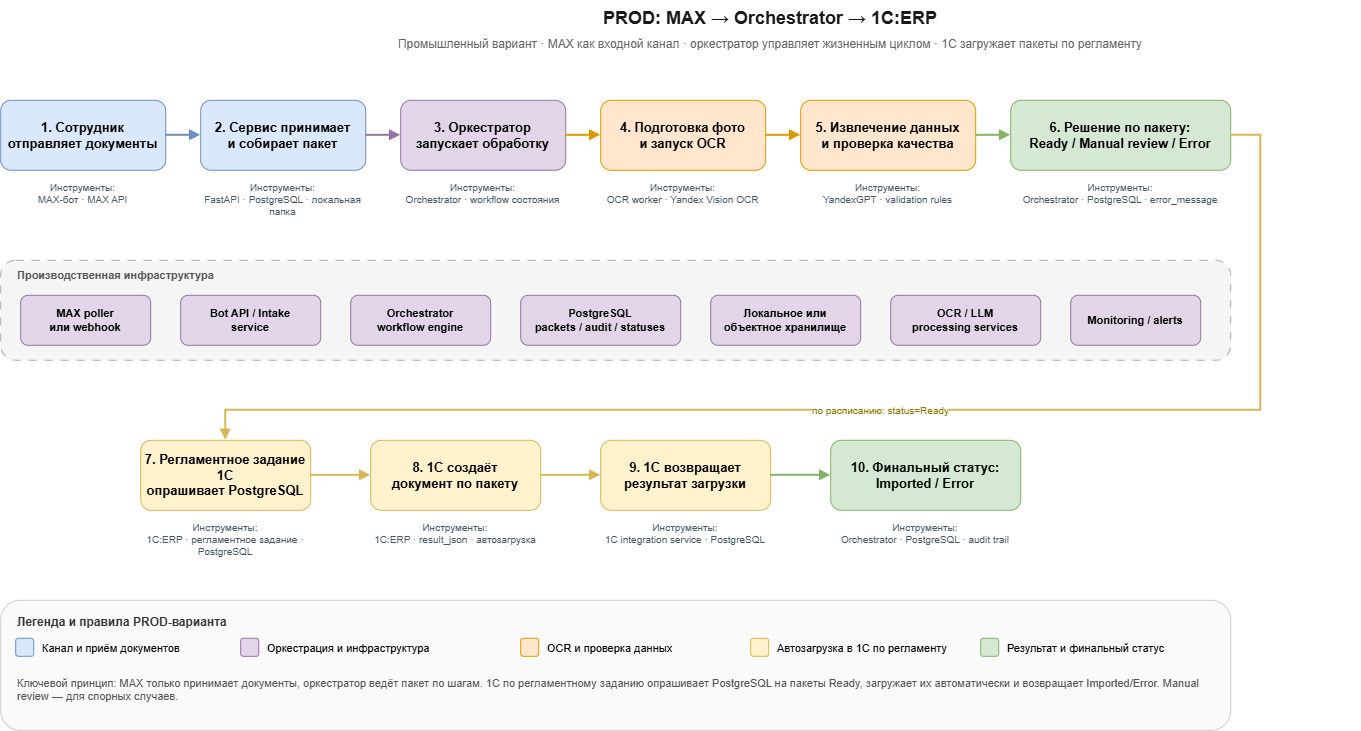

The diagram above was exported from draw.io. Its source (the exported page's mxGraphModel, read from the mxfile embedded in the PNG):
<mxGraphModel dx="1381" dy="903" grid="1" gridSize="10" guides="1" tooltips="1" connect="1" arrows="1" fold="1" page="1" pageScale="1" pageWidth="1700" pageHeight="1200" math="0" shadow="0">
  <root>
    <mxCell id="0" />
    <mxCell id="1" parent="0" />
    <mxCell id="title" parent="1" style="text;html=1;strokeColor=none;fillColor=none;align=center;verticalAlign=middle;whiteSpace=wrap;fontSize=18;fontStyle=1;fontColor=#1A1A1A;" value="PROD: MAX → Orchestrator → 1С:ERP" vertex="1">
      <mxGeometry height="36" width="980" x="320" y="20" as="geometry" />
    </mxCell>
    <mxCell id="subtitle" parent="1" style="text;html=1;strokeColor=none;fillColor=none;align=center;verticalAlign=middle;whiteSpace=wrap;fontSize=12;fontColor=#666666;" value="Промышленный вариант · MAX как входной канал · оркестратор управляет жизненным циклом · 1С загружает пакеты по регламенту" vertex="1">
      <mxGeometry height="24" width="1180" x="220" y="52" as="geometry" />
    </mxCell>
    <mxCell id="s1" parent="1" style="rounded=1;whiteSpace=wrap;html=1;fillColor=#DAE8FC;strokeColor=#6C8EBF;fontStyle=1;fontSize=13;align=center;verticalAlign=middle;" value="1. Сотрудник&#10;отправляет документы" vertex="1">
      <mxGeometry height="70" width="165" x="40" y="120" as="geometry" />
    </mxCell>
    <mxCell id="t1" parent="1" style="text;html=1;strokeColor=none;fillColor=none;align=center;verticalAlign=top;whiteSpace=wrap;fontSize=10;fontColor=#445566;" value="Инструменты:&#10;MAX-бот · MAX API" vertex="1">
      <mxGeometry height="45" width="165" x="40" y="195" as="geometry" />
    </mxCell>
    <mxCell id="s2" parent="1" style="rounded=1;whiteSpace=wrap;html=1;fillColor=#DAE8FC;strokeColor=#6C8EBF;fontStyle=1;fontSize=13;align=center;verticalAlign=middle;" value="2. Сервис принимает&#10;и собирает пакет" vertex="1">
      <mxGeometry height="70" width="165" x="240" y="120" as="geometry" />
    </mxCell>
    <mxCell id="t2" parent="1" style="text;html=1;strokeColor=none;fillColor=none;align=center;verticalAlign=top;whiteSpace=wrap;fontSize=10;fontColor=#445566;" value="Инструменты:&#10;FastAPI · PostgreSQL · локальная папка" vertex="1">
      <mxGeometry height="45" width="165" x="240" y="195" as="geometry" />
    </mxCell>
    <mxCell id="s3" parent="1" style="rounded=1;whiteSpace=wrap;html=1;fillColor=#E1D5E7;strokeColor=#9673A6;fontStyle=1;fontSize=13;align=center;verticalAlign=middle;" value="3. Оркестратор&#10;запускает обработку" vertex="1">
      <mxGeometry height="70" width="165" x="440" y="120" as="geometry" />
    </mxCell>
    <mxCell id="t3" parent="1" style="text;html=1;strokeColor=none;fillColor=none;align=center;verticalAlign=top;whiteSpace=wrap;fontSize=10;fontColor=#445566;" value="Инструменты:&#10;Orchestrator · workflow состояния" vertex="1">
      <mxGeometry height="45" width="165" x="440" y="195" as="geometry" />
    </mxCell>
    <mxCell id="s4" parent="1" style="rounded=1;whiteSpace=wrap;html=1;fillColor=#FFE6CC;strokeColor=#D79B00;fontStyle=1;fontSize=13;align=center;verticalAlign=middle;" value="4. Подготовка фото&#10;и запуск OCR" vertex="1">
      <mxGeometry height="70" width="165" x="640" y="120" as="geometry" />
    </mxCell>
    <mxCell id="t4" parent="1" style="text;html=1;strokeColor=none;fillColor=none;align=center;verticalAlign=top;whiteSpace=wrap;fontSize=10;fontColor=#445566;" value="Инструменты:&#10;OCR worker · Yandex Vision OCR" vertex="1">
      <mxGeometry height="45" width="165" x="640" y="195" as="geometry" />
    </mxCell>
    <mxCell id="s5" parent="1" style="rounded=1;whiteSpace=wrap;html=1;fillColor=#FFE6CC;strokeColor=#D79B00;fontStyle=1;fontSize=13;align=center;verticalAlign=middle;" value="5. Извлечение данных&#10;и проверка качества" vertex="1">
      <mxGeometry height="70" width="175" x="840" y="120" as="geometry" />
    </mxCell>
    <mxCell id="t5" parent="1" style="text;html=1;strokeColor=none;fillColor=none;align=center;verticalAlign=top;whiteSpace=wrap;fontSize=10;fontColor=#445566;" value="Инструменты:&#10;YandexGPT · validation rules" vertex="1">
      <mxGeometry height="45" width="175" x="840" y="195" as="geometry" />
    </mxCell>
    <mxCell id="s6" parent="1" style="rounded=1;whiteSpace=wrap;html=1;fillColor=#D5E8D4;strokeColor=#82B366;fontStyle=1;fontSize=13;align=center;verticalAlign=middle;" value="6. Решение по пакету:&#10;Ready / Manual review / Error" vertex="1">
      <mxGeometry height="70" width="220" x="1050" y="120" as="geometry" />
    </mxCell>
    <mxCell id="t6" parent="1" style="text;html=1;strokeColor=none;fillColor=none;align=center;verticalAlign=top;whiteSpace=wrap;fontSize=10;fontColor=#445566;" value="Инструменты:&#10;Orchestrator · PostgreSQL · error_message" vertex="1">
      <mxGeometry height="45" width="220" x="1050" y="195" as="geometry" />
    </mxCell>
    <mxCell id="a12" edge="1" parent="1" source="s1" style="edgeStyle=orthogonalEdgeStyle;rounded=0;html=1;strokeWidth=2;strokeColor=#6C8EBF;endArrow=block;endFill=1;" target="s2">
      <mxGeometry relative="1" as="geometry" />
    </mxCell>
    <mxCell id="a23" edge="1" parent="1" source="s2" style="edgeStyle=orthogonalEdgeStyle;rounded=0;html=1;strokeWidth=2;strokeColor=#9673A6;endArrow=block;endFill=1;" target="s3">
      <mxGeometry relative="1" as="geometry" />
    </mxCell>
    <mxCell id="a34" edge="1" parent="1" source="s3" style="edgeStyle=orthogonalEdgeStyle;rounded=0;html=1;strokeWidth=2;strokeColor=#D79B00;endArrow=block;endFill=1;" target="s4">
      <mxGeometry relative="1" as="geometry" />
    </mxCell>
    <mxCell id="a45" edge="1" parent="1" source="s4" style="edgeStyle=orthogonalEdgeStyle;rounded=0;html=1;strokeWidth=2;strokeColor=#D79B00;endArrow=block;endFill=1;" target="s5">
      <mxGeometry relative="1" as="geometry" />
    </mxCell>
    <mxCell id="a56" edge="1" parent="1" source="s5" style="edgeStyle=orthogonalEdgeStyle;rounded=0;html=1;strokeWidth=2;strokeColor=#82B366;endArrow=block;endFill=1;" target="s6">
      <mxGeometry relative="1" as="geometry" />
    </mxCell>
    <mxCell id="infra" parent="1" style="rounded=1;whiteSpace=wrap;html=1;fillColor=#F5F5F5;strokeColor=#B0B0B0;dashed=1;dashPattern=8 8;" value="" vertex="1">
      <mxGeometry height="100" width="1230" x="40" y="280" as="geometry" />
    </mxCell>
    <mxCell id="infra_title" parent="1" style="text;html=1;strokeColor=none;fillColor=none;align=left;verticalAlign=middle;fontSize=11;fontStyle=1;fontColor=#555555;" value="Производственная инфраструктура" vertex="1">
      <mxGeometry height="20" width="260" x="55" y="285" as="geometry" />
    </mxCell>
    <mxCell id="i1" parent="1" style="rounded=1;whiteSpace=wrap;html=1;fillColor=#E1D5E7;strokeColor=#9673A6;fontSize=11;fontStyle=1;" value="MAX poller&#10;или webhook" vertex="1">
      <mxGeometry height="50" width="130" x="60" y="315" as="geometry" />
    </mxCell>
    <mxCell id="i2" parent="1" style="rounded=1;whiteSpace=wrap;html=1;fillColor=#E1D5E7;strokeColor=#9673A6;fontSize=11;fontStyle=1;" value="Bot API / Intake&#10;service" vertex="1">
      <mxGeometry height="50" width="140" x="220" y="315" as="geometry" />
    </mxCell>
    <mxCell id="i3" parent="1" style="rounded=1;whiteSpace=wrap;html=1;fillColor=#E1D5E7;strokeColor=#9673A6;fontSize=11;fontStyle=1;" value="Orchestrator&#10;workflow engine" vertex="1">
      <mxGeometry height="50" width="140" x="390" y="315" as="geometry" />
    </mxCell>
    <mxCell id="i4" parent="1" style="rounded=1;whiteSpace=wrap;html=1;fillColor=#E1D5E7;strokeColor=#9673A6;fontSize=11;fontStyle=1;" value="PostgreSQL&#10;packets / audit / statuses" vertex="1">
      <mxGeometry height="50" width="160" x="560" y="315" as="geometry" />
    </mxCell>
    <mxCell id="i5" parent="1" style="rounded=1;whiteSpace=wrap;html=1;fillColor=#E1D5E7;strokeColor=#9673A6;fontSize=11;fontStyle=1;" value="Локальное или&#10;объектное хранилище" vertex="1">
      <mxGeometry height="50" width="150" x="750" y="315" as="geometry" />
    </mxCell>
    <mxCell id="i6" parent="1" style="rounded=1;whiteSpace=wrap;html=1;fillColor=#E1D5E7;strokeColor=#9673A6;fontSize=11;fontStyle=1;" value="OCR / LLM&#10;processing services" vertex="1">
      <mxGeometry height="50" width="150" x="930" y="315" as="geometry" />
    </mxCell>
    <mxCell id="i7" parent="1" style="rounded=1;whiteSpace=wrap;html=1;fillColor=#E1D5E7;strokeColor=#9673A6;fontSize=11;fontStyle=1;" value="Monitoring / alerts" vertex="1">
      <mxGeometry height="50" width="130" x="1110" y="315" as="geometry" />
    </mxCell>
    <mxCell id="s7" parent="1" style="rounded=1;whiteSpace=wrap;html=1;fillColor=#FFF2CC;strokeColor=#D6B656;fontStyle=1;fontSize=13;align=center;verticalAlign=middle;" value="7. Регламентное задание 1С&#10;опрашивает PostgreSQL" vertex="1">
      <mxGeometry height="70" width="170" x="180" y="460" as="geometry" />
    </mxCell>
    <mxCell id="t7" parent="1" style="text;html=1;strokeColor=none;fillColor=none;align=center;verticalAlign=top;whiteSpace=wrap;fontSize=10;fontColor=#445566;" value="Инструменты:&#10;1С:ERP · регламентное задание · PostgreSQL" vertex="1">
      <mxGeometry height="45" width="170" x="180" y="535" as="geometry" />
    </mxCell>
    <mxCell id="s8" parent="1" style="rounded=1;whiteSpace=wrap;html=1;fillColor=#FFF2CC;strokeColor=#D6B656;fontStyle=1;fontSize=13;align=center;verticalAlign=middle;" value="8. 1С создаёт&#10;документ по пакету" vertex="1">
      <mxGeometry height="70" width="170" x="410" y="460" as="geometry" />
    </mxCell>
    <mxCell id="t8" parent="1" style="text;html=1;strokeColor=none;fillColor=none;align=center;verticalAlign=top;whiteSpace=wrap;fontSize=10;fontColor=#445566;" value="Инструменты:&#10;1С:ERP · result_json · автозагрузка" vertex="1">
      <mxGeometry height="45" width="170" x="410" y="535" as="geometry" />
    </mxCell>
    <mxCell id="s9" parent="1" style="rounded=1;whiteSpace=wrap;html=1;fillColor=#FFF2CC;strokeColor=#D6B656;fontStyle=1;fontSize=13;align=center;verticalAlign=middle;" value="9. 1С возвращает&#10;результат загрузки" vertex="1">
      <mxGeometry height="70" width="170" x="640" y="460" as="geometry" />
    </mxCell>
    <mxCell id="t9" parent="1" style="text;html=1;strokeColor=none;fillColor=none;align=center;verticalAlign=top;whiteSpace=wrap;fontSize=10;fontColor=#445566;" value="Инструменты:&#10;1С integration service · PostgreSQL" vertex="1">
      <mxGeometry height="45" width="170" x="640" y="535" as="geometry" />
    </mxCell>
    <mxCell id="s10" parent="1" style="rounded=1;whiteSpace=wrap;html=1;fillColor=#D5E8D4;strokeColor=#82B366;fontStyle=1;fontSize=13;align=center;verticalAlign=middle;" value="10. Финальный статус:&#10;Imported / Error" vertex="1">
      <mxGeometry height="70" width="190" x="870" y="460" as="geometry" />
    </mxCell>
    <mxCell id="t10" parent="1" style="text;html=1;strokeColor=none;fillColor=none;align=center;verticalAlign=top;whiteSpace=wrap;fontSize=10;fontColor=#445566;" value="Инструменты:&#10;Orchestrator · PostgreSQL · audit trail" vertex="1">
      <mxGeometry height="45" width="190" x="870" y="535" as="geometry" />
    </mxCell>
    <mxCell id="a67" edge="1" parent="1" source="s6" style="edgeStyle=orthogonalEdgeStyle;rounded=0;html=1;strokeWidth=2;strokeColor=#D6B656;endArrow=block;endFill=1;fontSize=10;fontColor=#887700;exitX=1;exitY=0.5;exitDx=0;exitDy=0;" target="s7" value="по расписанию: status=Ready">
      <mxGeometry relative="1" as="geometry">
        <Array as="points">
          <mxPoint x="1300" y="155" />
          <mxPoint x="1300" y="430" />
          <mxPoint x="265" y="430" />
        </Array>
      </mxGeometry>
    </mxCell>
    <mxCell id="a78" edge="1" parent="1" source="s7" style="edgeStyle=orthogonalEdgeStyle;rounded=0;html=1;strokeWidth=2;strokeColor=#D6B656;endArrow=block;endFill=1;" target="s8">
      <mxGeometry relative="1" as="geometry" />
    </mxCell>
    <mxCell id="a89" edge="1" parent="1" source="s8" style="edgeStyle=orthogonalEdgeStyle;rounded=0;html=1;strokeWidth=2;strokeColor=#D6B656;endArrow=block;endFill=1;" target="s9">
      <mxGeometry relative="1" as="geometry" />
    </mxCell>
    <mxCell id="a910" edge="1" parent="1" source="s9" style="edgeStyle=orthogonalEdgeStyle;rounded=0;html=1;strokeWidth=2;strokeColor=#82B366;endArrow=block;endFill=1;" target="s10">
      <mxGeometry relative="1" as="geometry" />
    </mxCell>
    <mxCell id="legend" parent="1" style="rounded=1;whiteSpace=wrap;html=1;fillColor=#FAFAFA;strokeColor=#CCCCCC;" value="" vertex="1">
      <mxGeometry height="130" width="1230" x="40" y="620" as="geometry" />
    </mxCell>
    <mxCell id="legend_title" parent="1" style="text;html=1;strokeColor=none;fillColor=none;align=left;fontStyle=1;fontSize=12;fontColor=#333333;" value="Легенда и правила PROD-варианта" vertex="1">
      <mxGeometry height="20" width="320" x="55" y="628" as="geometry" />
    </mxCell>
    <mxCell id="leg1" parent="1" style="rounded=1;fillColor=#DAE8FC;strokeColor=#6C8EBF;" value="" vertex="1">
      <mxGeometry height="18" width="18" x="55" y="658" as="geometry" />
    </mxCell>
    <mxCell id="leg1t" parent="1" style="text;html=1;strokeColor=none;fillColor=none;align=left;fontSize=11;" value="Канал и приём документов" vertex="1">
      <mxGeometry height="24" width="180" x="80" y="655" as="geometry" />
    </mxCell>
    <mxCell id="leg2" parent="1" style="rounded=1;fillColor=#E1D5E7;strokeColor=#9673A6;" value="" vertex="1">
      <mxGeometry height="18" width="18" x="280" y="658" as="geometry" />
    </mxCell>
    <mxCell id="leg2t" parent="1" style="text;html=1;strokeColor=none;fillColor=none;align=left;fontSize=11;" value="Оркестрация и инфраструктура" vertex="1">
      <mxGeometry height="24" width="220" x="305" y="655" as="geometry" />
    </mxCell>
    <mxCell id="leg3" parent="1" style="rounded=1;fillColor=#FFE6CC;strokeColor=#D79B00;" value="" vertex="1">
      <mxGeometry height="18" width="18" x="560" y="658" as="geometry" />
    </mxCell>
    <mxCell id="leg3t" parent="1" style="text;html=1;strokeColor=none;fillColor=none;align=left;fontSize=11;" value="OCR и проверка данных" vertex="1">
      <mxGeometry height="24" width="180" x="585" y="655" as="geometry" />
    </mxCell>
    <mxCell id="leg4" parent="1" style="rounded=1;fillColor=#FFF2CC;strokeColor=#D6B656;" value="" vertex="1">
      <mxGeometry height="18" width="18" x="790" y="658" as="geometry" />
    </mxCell>
    <mxCell id="leg4t" parent="1" style="text;html=1;strokeColor=none;fillColor=none;align=left;fontSize=11;" value="Автозагрузка в 1С по регламенту" vertex="1">
      <mxGeometry height="24" width="180" x="815" y="655" as="geometry" />
    </mxCell>
    <mxCell id="leg5" parent="1" style="rounded=1;fillColor=#D5E8D4;strokeColor=#82B366;" value="" vertex="1">
      <mxGeometry height="18" width="18" x="1020" y="658" as="geometry" />
    </mxCell>
    <mxCell id="leg5t" parent="1" style="text;html=1;strokeColor=none;fillColor=none;align=left;fontSize=11;" value="Результат и финальный статус" vertex="1">
      <mxGeometry height="24" width="200" x="1045" y="655" as="geometry" />
    </mxCell>
    <mxCell id="notes" parent="1" style="text;html=1;strokeColor=none;fillColor=none;align=left;verticalAlign=top;whiteSpace=wrap;fontSize=11;fontColor=#555555;" value="Ключевой принцип: MAX только принимает документы, оркестратор ведёт пакет по шагам. 1С по регламентному заданию опрашивает PostgreSQL на пакеты Ready, загружает их автоматически и возвращает Imported/Error. Manual review — для спорных случаев." vertex="1">
      <mxGeometry height="46" width="1185" x="55" y="690" as="geometry" />
    </mxCell>
  </root>
</mxGraphModel>